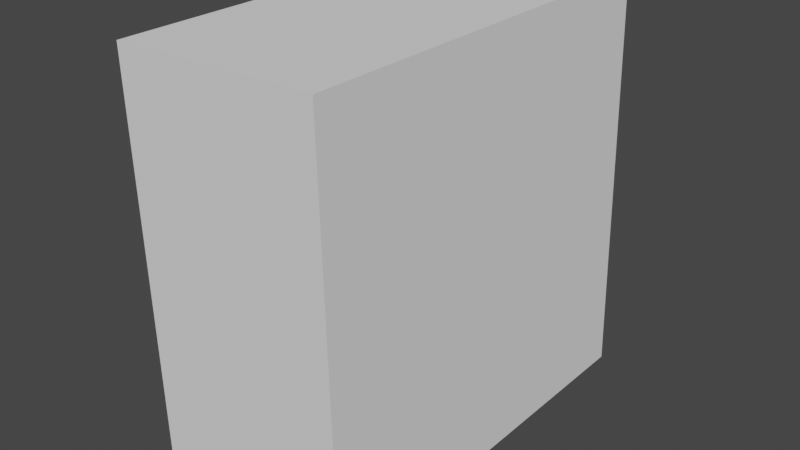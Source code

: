 # Source: UnDestoryedWall.Blend  (saved by Blender 3.4.6; exported with 4.5.12 LTS)
import bpy
from mathutils import Matrix  # noqa: F401  (used for matrix-valued properties, if any)

bpy.ops.wm.read_factory_settings(use_empty=True)
scene = bpy.context.scene
scene.name = 'Scene'

# ---- world
world_world = bpy.data.worlds.new('World'); scene.world = world_world
world_world.use_nodes = True; world_world.node_tree.nodes.clear()
_N = world_world.node_tree.nodes; _L = world_world.node_tree.links
n0 = _N.new('ShaderNodeOutputWorld'); n0.name = 'World Output'; n0.location = (300, 300)
n1 = _N.new('ShaderNodeBackground'); n1.name = 'Background'; n1.location = (10, 300)
n1.inputs[0].default_value = (0.05088, 0.05088, 0.05088, 1.0)
_L.new(n1.outputs[0], n0.inputs[0])
n0.is_active_output = True
world_world.color = (0.05088, 0.05088, 0.05088)
world_world.use_sun_shadow = False
world_world.sun_shadow_jitter_overblur = 0.0

# ---- meshes
me_plane_021 = bpy.data.meshes.new('Plane.021')
me_plane_021.from_pydata([(-1.0, 0.6516, 0.0), (-1.0, -0.6246, 0.0), (-0.6652, 0.283, 0.0), (-1.0, -1.0, 0.0), (-0.6088, -1.0, 0.0), (-1.0, -0.6246, 0.0), (-0.6088, -1.0, 0.0), (-0.06331, -1.0, 0.0), (-1.0, -0.6246, 0.0), (-0.6652, 0.283, 0.0), (-0.3016, -0.1172, 0.0), (-0.5271, -0.75, 0.0), (-0.06331, -1.0, 0.0), (0.06189, -0.5174, 0.0), (-0.3016, -0.1172, 0.0), (-0.5271, -0.75, 0.0), (-1.0, 0.6516, 0.0), (-0.5329, 0.6415, 0.0), (-0.7003, 0.8258, 0.0), (-0.6652, 0.283, 0.0), (-1.0, 1.0, 0.0), (-0.4006, 1.0, 0.0), (-1.0, 0.6516, 0.0), (-0.7003, 0.8258, 0.0), (-0.4006, 1.0, 0.0), (-0.5329, 0.6415, 0.0), (-0.7003, 0.8258, 0.0), (0.4556, 1.0, 0.0), (-0.4006, 1.0, 0.0), (-0.5329, 0.6415, 0.0), (-0.02145, 0.06203, 0.0), (0.2587, 0.2413, 0.0), (-0.5329, 0.6415, 0.0), (-0.6652, 0.283, 0.0), (-0.3016, -0.1172, 0.0), (-0.02145, 0.06203, 0.0), (0.06189, -0.5174, 0.0), (0.1603, -0.1381, 0.0), (-0.3016, -0.1172, 0.0), (-0.02145, 0.06203, 0.0), (-0.06331, -1.0, 0.0), (0.5002, -1.0, 0.0), (0.06189, -0.5174, 0.0), (0.8648, -0.07421, 0.0), (0.7278, 0.6345, 0.0), (0.1603, -0.1381, 0.0), (0.2587, 0.2413, 0.0), (0.6825, -0.5371, 0.0), (0.1603, -0.1381, 0.0), (-0.02145, 0.06203, 0.0), (0.2587, 0.2413, 0.0), (0.4556, 1.0, 0.0), (0.7278, 0.6345, 0.0), (0.2587, 0.2413, 0.0), (0.5002, -1.0, 0.0), (0.06189, -0.5174, 0.0), (0.1603, -0.1381, 0.0), (0.6825, -0.5371, 0.0), (1.0, -1.0, 0.0), (1.0, -0.7734, 0.0), (0.5002, -1.0, 0.0), (0.6825, -0.5371, 0.0), (1.0, -0.7734, 0.0), (0.8648, -0.07421, 0.0), (0.6825, -0.5371, 0.0), (1.0, -0.7734, 0.0), (1.0, 0.269, 0.0), (0.8648, -0.07421, 0.0), (1.0, 0.269, 0.0), (0.8648, -0.07421, 0.0), (0.7278, 0.6345, 0.0), (1.0, 1.0, 0.0), (0.4556, 1.0, 0.0), (1.0, 0.269, 0.0), (0.7278, 0.6345, 0.0)], [], [(0, 1, 2), (3, 4, 5), (8, 6, 7, 11, 10, 9), (13, 14, 15, 12), (18, 16, 19, 17), (21, 20, 22, 23), (26, 25, 24), (29, 30, 31, 27, 28), (33, 34, 35, 32), (36, 37, 39, 38), (41, 42, 40), (43, 44, 46, 45, 47), (48, 50, 49), (52, 51, 53), (57, 56, 55, 54), (60, 58, 59, 61), (62, 63, 64), (65, 66, 67), (68, 70, 69), (72, 74, 73, 71)])
_uv = me_plane_021.uv_layers.new(name='UVMap')
_uv.uv.foreach_set('vector', [0.0, 0.8258, 0.0, 0.1877, 0.1674, 0.6415, 0.0, 0.0, 0.1956, 0.0, 0.0, 0.1877, 0.0, 0.1877, 0.1956, 0.0, 0.4683, 0.0, 0.2365, 0.125, 0.3492, 0.4414, 0.1674, 0.6415, 0.5309, 0.2413, 0.3492, 0.4414, 0.2365, 0.125, 0.4683, 0.0, 0.1498, 0.9129, 0.0, 0.8258, 0.1674, 0.6415, 0.2335, 0.8208, 0.2997, 1.0, 0.0, 1.0, 0.0, 0.8258, 0.1498, 0.9129, 0.1498, 0.9129, 0.2335, 0.8208, 0.2997, 1.0, 0.2335, 0.8208, 0.4893, 0.531, 0.6294, 0.6206, 0.7278, 1.0, 0.2997, 1.0, 0.1674, 0.6415, 0.3492, 0.4414, 0.4893, 0.531, 0.2335, 0.8208, 0.5309, 0.2413, 0.5802, 0.431, 0.4893, 0.531, 0.3492, 0.4414, 0.7501, 0.0, 0.5309, 0.2413, 0.4683, 0.0, 0.9324, 0.4629, 0.8639, 0.8173, 0.6294, 0.6206, 0.5802, 0.431, 0.8413, 0.2314, 0.5802, 0.431, 0.6294, 0.6206, 0.4893, 0.531, 0.8639, 0.8173, 0.7278, 1.0, 0.6294, 0.6206, 0.8413, 0.2314, 0.5802, 0.431, 0.5309, 0.2413, 0.7501, 0.0, 0.7501, 0.0, 1.0, 0.0, 1.0, 0.1133, 0.8413, 0.2314, 1.0, 0.1133, 0.9324, 0.4629, 0.8413, 0.2314, 1.0, 0.1133, 1.0, 0.6345, 0.9324, 0.4629, 1.0, 0.6345, 0.8639, 0.8173, 0.9324, 0.4629, 0.7278, 1.0, 0.8639, 0.8173, 1.0, 0.6345, 1.0, 1.0])
me_plane_021.update()

# ---- objects
ob_plane_021 = bpy.data.objects.new('Plane.021', me_plane_021)

# ---- transforms, parenting, visibility, modifiers, constraints
ob_plane_021.location = (0.0, 0.0, 0.0)
ob_plane_021.rotation_euler = (0.0, 1.545, 0.0)
_m = ob_plane_021.modifiers.new('Solidify', 'SOLIDIFY')
_m.thickness = 1.0

# ---- collection membership
scene.collection.objects.link(ob_plane_021)

# ---- scene / render settings (as saved in the file)
scene.frame_start = 1; scene.frame_end = 250; scene.frame_set(1)
scene.render.engine = 'BLENDER_EEVEE_NEXT'
scene.cycles.sampling_pattern = 'TABULATED_SOBOL'
scene.cycles.use_light_tree = False
scene.view_settings.view_transform = 'Filmic'
bpy.context.view_layer.update()

# ---- added for rendering (the .blend has no active camera and no usable light): camera, sun
cam_auto = bpy.data.cameras.new('AutoCamera')
cam_auto.lens = 50.0
cam_auto.sensor_width = 36.0
cam_auto.clip_end = 1000.0
ob_auto_camera = bpy.data.objects.new('AutoCamera', cam_auto)
scene.collection.objects.link(ob_auto_camera)
ob_auto_camera.location = (2.30761, -3.36893, 2.233)
ob_auto_camera.rotation_euler = (1.09748, -7.21219e-08, 0.694738)
scene.camera = ob_auto_camera
light_auto_sun = bpy.data.lights.new('AutoSun', 'SUN')
light_auto_sun.energy = 3.0
light_auto_sun.angle = 0.0523599
ob_auto_sun = bpy.data.objects.new('AutoSun', light_auto_sun)
scene.collection.objects.link(ob_auto_sun)
ob_auto_sun.rotation_euler = (0.872665, 0.174533, 0.523599)
bpy.context.view_layer.update()
